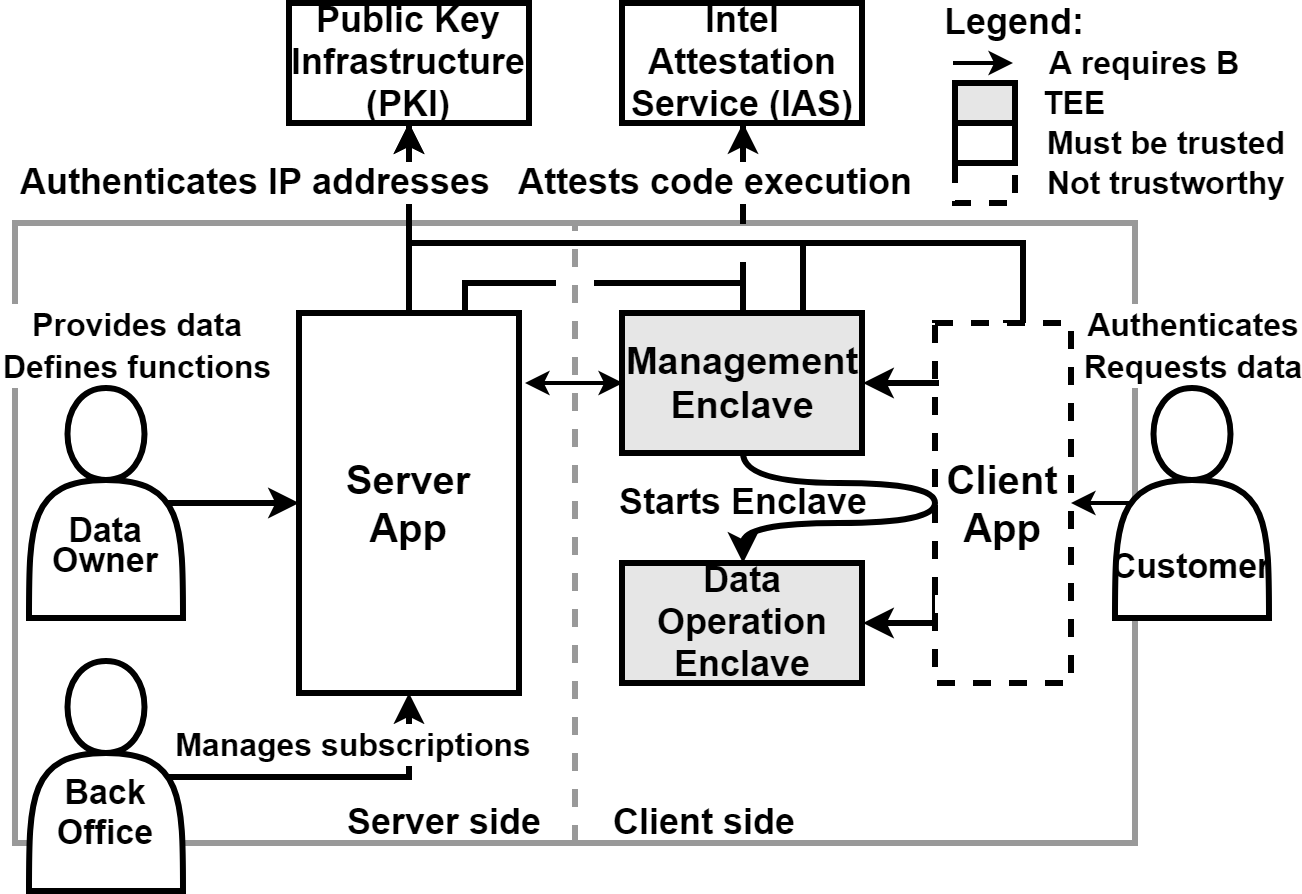

The diagram above was exported from draw.io. Its source (the exported page's mxGraphModel, read from the mxfile embedded in the PNG):
<mxGraphModel dx="1408" dy="739" grid="1" gridSize="10" guides="1" tooltips="1" connect="1" arrows="1" fold="1" page="1" pageScale="1" pageWidth="827" pageHeight="1169" math="0" shadow="0">
  <root>
    <mxCell id="0" />
    <mxCell id="1" parent="0" />
    <mxCell id="hmpHa2GZAeNytZmPoNDz-3" value="" style="rounded=0;whiteSpace=wrap;html=1;fontSize=18;align=center;spacingBottom=280;spacingTop=0;strokeWidth=3;gradientColor=none;perimeterSpacing=0;strokeColor=#999999;" parent="1" vertex="1">
      <mxGeometry x="50" y="250" width="560" height="310" as="geometry" />
    </mxCell>
    <mxCell id="hmpHa2GZAeNytZmPoNDz-5" style="edgeStyle=orthogonalEdgeStyle;rounded=0;orthogonalLoop=1;jettySize=auto;html=1;exitX=0.9;exitY=0.5;exitDx=0;exitDy=0;fontSize=18;entryX=0;entryY=0.5;entryDx=0;entryDy=0;exitPerimeter=0;strokeWidth=3;" parent="1" source="HRz4tlpK28C2FqJCwyFX-3" target="hmpHa2GZAeNytZmPoNDz-19" edge="1">
      <mxGeometry relative="1" as="geometry">
        <mxPoint x="-106" y="414" as="sourcePoint" />
      </mxGeometry>
    </mxCell>
    <mxCell id="hmpHa2GZAeNytZmPoNDz-6" value="&lt;font style=&quot;font-size: 16px&quot;&gt;Provides data&lt;br&gt;Defines functions&lt;/font&gt;" style="text;html=1;resizable=0;points=[];align=center;verticalAlign=middle;labelBackgroundColor=#ffffff;fontSize=18;fontStyle=1" parent="hmpHa2GZAeNytZmPoNDz-5" vertex="1" connectable="0">
      <mxGeometry x="-0.1893" y="1" relative="1" as="geometry">
        <mxPoint x="-43" y="-79" as="offset" />
      </mxGeometry>
    </mxCell>
    <mxCell id="hmpHa2GZAeNytZmPoNDz-10" style="edgeStyle=orthogonalEdgeStyle;rounded=0;orthogonalLoop=1;jettySize=auto;html=1;exitX=0.9;exitY=0.5;exitDx=0;exitDy=0;exitPerimeter=0;fontSize=18;entryX=0.5;entryY=1;entryDx=0;entryDy=0;strokeWidth=3;" parent="1" source="HRz4tlpK28C2FqJCwyFX-4" target="hmpHa2GZAeNytZmPoNDz-19" edge="1">
      <mxGeometry relative="1" as="geometry" />
    </mxCell>
    <mxCell id="hmpHa2GZAeNytZmPoNDz-11" value="&lt;font style=&quot;font-size: 16px&quot;&gt;Manages subscriptions&lt;/font&gt;" style="text;html=1;resizable=0;points=[];align=center;verticalAlign=middle;labelBackgroundColor=#ffffff;fontSize=18;fontStyle=1" parent="hmpHa2GZAeNytZmPoNDz-10" vertex="1" connectable="0">
      <mxGeometry x="0.0217" relative="1" as="geometry">
        <mxPoint x="9" y="-17" as="offset" />
      </mxGeometry>
    </mxCell>
    <mxCell id="hmpHa2GZAeNytZmPoNDz-27" value="" style="edgeStyle=orthogonalEdgeStyle;rounded=0;orthogonalLoop=1;jettySize=auto;html=1;exitX=1.027;exitY=0.184;exitDx=0;exitDy=0;strokeColor=#000000;strokeWidth=2;fontSize=18;entryX=0;entryY=0.5;entryDx=0;entryDy=0;startArrow=classic;startFill=1;exitPerimeter=0;" parent="1" source="hmpHa2GZAeNytZmPoNDz-19" target="hmpHa2GZAeNytZmPoNDz-23" edge="1">
      <mxGeometry x="-0.0523" y="-30" relative="1" as="geometry">
        <Array as="points" />
        <mxPoint as="offset" />
      </mxGeometry>
    </mxCell>
    <mxCell id="hmpHa2GZAeNytZmPoNDz-31" value="" style="edgeStyle=orthogonalEdgeStyle;rounded=0;jumpStyle=none;orthogonalLoop=1;jettySize=auto;html=1;exitX=1;exitY=0.5;exitDx=0;exitDy=0;strokeColor=#000000;strokeWidth=3;fontSize=18;entryX=0;entryY=0.75;entryDx=0;entryDy=0;endArrow=none;endFill=0;startArrow=classic;startFill=1;" parent="1" source="hmpHa2GZAeNytZmPoNDz-24" target="hmpHa2GZAeNytZmPoNDz-20" edge="1">
      <mxGeometry x="-0.0835" y="-50" relative="1" as="geometry">
        <mxPoint as="offset" />
        <mxPoint x="577" y="450" as="targetPoint" />
      </mxGeometry>
    </mxCell>
    <mxCell id="HRz4tlpK28C2FqJCwyFX-6" style="edgeStyle=orthogonalEdgeStyle;rounded=0;orthogonalLoop=1;jettySize=auto;html=1;exitX=0.1;exitY=0.5;exitDx=0;exitDy=0;fontSize=18;strokeWidth=2;exitPerimeter=0;entryX=1;entryY=0.5;entryDx=0;entryDy=0;" parent="1" source="HRz4tlpK28C2FqJCwyFX-5" target="hmpHa2GZAeNytZmPoNDz-20" edge="1">
      <mxGeometry relative="1" as="geometry">
        <mxPoint x="870" y="210" as="sourcePoint" />
        <mxPoint x="870" y="520" as="targetPoint" />
        <Array as="points" />
      </mxGeometry>
    </mxCell>
    <mxCell id="HRz4tlpK28C2FqJCwyFX-7" value="&lt;font style=&quot;font-size: 16px&quot;&gt;Authenticates&lt;br&gt;Requests data&lt;/font&gt;" style="text;html=1;resizable=0;points=[];align=center;verticalAlign=middle;labelBackgroundColor=#ffffff;fontSize=18;fontStyle=1" parent="HRz4tlpK28C2FqJCwyFX-6" vertex="1" connectable="0">
      <mxGeometry x="-0.5263" relative="1" as="geometry">
        <mxPoint x="37.5" y="-80" as="offset" />
      </mxGeometry>
    </mxCell>
    <mxCell id="HRz4tlpK28C2FqJCwyFX-8" value="" style="endArrow=none;dashed=1;html=1;strokeColor=#999999;strokeWidth=3;fontSize=18;exitX=0.5;exitY=1;exitDx=0;exitDy=0;entryX=0.5;entryY=0;entryDx=0;entryDy=0;" parent="1" source="hmpHa2GZAeNytZmPoNDz-3" target="hmpHa2GZAeNytZmPoNDz-3" edge="1">
      <mxGeometry width="50" height="50" relative="1" as="geometry">
        <mxPoint x="-70" y="730" as="sourcePoint" />
        <mxPoint x="340" y="250" as="targetPoint" />
        <Array as="points" />
      </mxGeometry>
    </mxCell>
    <mxCell id="HRz4tlpK28C2FqJCwyFX-9" value="" style="edgeStyle=orthogonalEdgeStyle;rounded=0;orthogonalLoop=1;jettySize=auto;html=1;exitX=0.5;exitY=1;exitDx=0;exitDy=0;entryX=0.5;entryY=0;entryDx=0;entryDy=0;jumpStyle=gap;strokeWidth=3;endArrow=none;endFill=0;startArrow=classic;startFill=1;fontSize=18;jumpSize=10;" parent="1" source="hmpHa2GZAeNytZmPoNDz-14" target="hmpHa2GZAeNytZmPoNDz-20" edge="1">
      <mxGeometry x="-0.5131" relative="1" as="geometry">
        <mxPoint x="201.66666666666697" y="304.83333333333337" as="targetPoint" />
        <Array as="points">
          <mxPoint x="247" y="260" />
          <mxPoint x="554" y="260" />
          <mxPoint x="554" y="300" />
        </Array>
        <mxPoint x="201.66666666666697" y="139.83333333333337" as="sourcePoint" />
        <mxPoint as="offset" />
      </mxGeometry>
    </mxCell>
    <mxCell id="HRz4tlpK28C2FqJCwyFX-10" value="" style="edgeStyle=orthogonalEdgeStyle;rounded=0;orthogonalLoop=1;jettySize=auto;html=1;exitX=0.5;exitY=1;exitDx=0;exitDy=0;entryX=0.75;entryY=0;entryDx=0;entryDy=0;fontSize=18;strokeWidth=3;endArrow=none;endFill=0;startArrow=none;startFill=0;jumpStyle=gap;jumpSize=15;" parent="1" source="hmpHa2GZAeNytZmPoNDz-17" target="hmpHa2GZAeNytZmPoNDz-19" edge="1">
      <mxGeometry x="-0.7131" relative="1" as="geometry">
        <mxPoint x="510" y="309.83333333333337" as="targetPoint" />
        <mxPoint x="620" y="139.83333333333337" as="sourcePoint" />
        <Array as="points">
          <mxPoint x="414" y="280" />
          <mxPoint x="275" y="280" />
        </Array>
        <mxPoint as="offset" />
      </mxGeometry>
    </mxCell>
    <mxCell id="hmpHa2GZAeNytZmPoNDz-14" value="Public Key Infrastructure (PKI)" style="rounded=0;whiteSpace=wrap;html=1;fontSize=18;strokeWidth=3;fontStyle=1;" parent="1" vertex="1">
      <mxGeometry x="187" y="140" width="120" height="60" as="geometry" />
    </mxCell>
    <mxCell id="hmpHa2GZAeNytZmPoNDz-17" value="Intel Attestation Service (IAS)" style="rounded=0;whiteSpace=wrap;html=1;fontSize=18;strokeWidth=3;fontStyle=1;" parent="1" vertex="1">
      <mxGeometry x="353.5" y="140" width="120" height="60" as="geometry" />
    </mxCell>
    <mxCell id="hmpHa2GZAeNytZmPoNDz-19" value="&lt;font style=&quot;font-size: 20px&quot;&gt;Server&lt;br&gt;App&lt;br&gt;&lt;/font&gt;" style="rounded=0;whiteSpace=wrap;html=1;strokeWidth=3;fontStyle=1;" parent="1" vertex="1">
      <mxGeometry x="192" y="295" width="110" height="190" as="geometry" />
    </mxCell>
    <mxCell id="hmpHa2GZAeNytZmPoNDz-20" value="&lt;font style=&quot;font-size: 20px&quot;&gt;Client&lt;br&gt;App&lt;br&gt;&lt;/font&gt;" style="rounded=0;whiteSpace=wrap;html=1;strokeWidth=3;fontStyle=1;dashed=1;" parent="1" vertex="1">
      <mxGeometry x="510" y="300" width="68" height="180" as="geometry" />
    </mxCell>
    <mxCell id="hmpHa2GZAeNytZmPoNDz-23" value="Management Enclave" style="rounded=0;whiteSpace=wrap;html=1;fontSize=19;strokeWidth=3;fontStyle=1;fillColor=#E6E6E6;" parent="1" vertex="1">
      <mxGeometry x="353.5" y="295" width="120" height="70" as="geometry" />
    </mxCell>
    <mxCell id="hmpHa2GZAeNytZmPoNDz-24" value="Data Operation Enclave" style="rounded=0;whiteSpace=wrap;html=1;fontSize=18;strokeWidth=3;fontStyle=1;fillColor=#E6E6E6;" parent="1" vertex="1">
      <mxGeometry x="353.5" y="420" width="120" height="60" as="geometry" />
    </mxCell>
    <mxCell id="HRz4tlpK28C2FqJCwyFX-3" value="&lt;p style=&quot;line-height: 120% ; font-size: 18px&quot;&gt;&lt;font style=&quot;font-size: 18px&quot;&gt;&lt;br&gt;&lt;/font&gt;&lt;/p&gt;&lt;p style=&quot;line-height: 120%&quot;&gt;&lt;font style=&quot;font-size: 17px&quot;&gt;Data Owner&lt;/font&gt;&lt;br&gt;&lt;/p&gt;" style="shape=actor;whiteSpace=wrap;html=1;aspect=fixed;strokeWidth=3;fontStyle=1" parent="1" vertex="1">
      <mxGeometry x="57" y="332.5" width="77" height="115" as="geometry" />
    </mxCell>
    <mxCell id="HRz4tlpK28C2FqJCwyFX-4" value="&lt;p style=&quot;line-height: 120% ; font-size: 17px&quot;&gt;&lt;font style=&quot;font-size: 17px&quot;&gt;&lt;br&gt;&lt;/font&gt;&lt;/p&gt;&lt;p style=&quot;line-height: 120% ; font-size: 17px&quot;&gt;&lt;font style=&quot;font-size: 17px&quot;&gt;Back Office&lt;/font&gt;&lt;/p&gt;" style="shape=actor;whiteSpace=wrap;html=1;aspect=fixed;strokeWidth=3;fontStyle=1" parent="1" vertex="1">
      <mxGeometry x="57" y="469" width="77" height="115" as="geometry" />
    </mxCell>
    <mxCell id="HRz4tlpK28C2FqJCwyFX-11" value="Server side" style="text;html=1;strokeColor=none;fillColor=none;align=center;verticalAlign=middle;whiteSpace=wrap;rounded=0;fontSize=18;fontStyle=1" parent="1" vertex="1">
      <mxGeometry x="210" y="540" width="110" height="20" as="geometry" />
    </mxCell>
    <mxCell id="HRz4tlpK28C2FqJCwyFX-15" value="Legend:" style="text;html=1;strokeColor=none;fillColor=none;align=center;verticalAlign=middle;whiteSpace=wrap;rounded=0;fontSize=18;fontStyle=1" parent="1" vertex="1">
      <mxGeometry x="530" y="140" width="40" height="20" as="geometry" />
    </mxCell>
    <mxCell id="HRz4tlpK28C2FqJCwyFX-5" value="&lt;p style=&quot;line-height: 120% ; font-size: 18px&quot;&gt;&lt;font style=&quot;font-size: 18px&quot;&gt;&lt;br&gt;&lt;br&gt;&lt;/font&gt;&lt;/p&gt;&lt;p style=&quot;line-height: 120%&quot;&gt;&lt;font style=&quot;font-size: 17px&quot;&gt;Customer&lt;/font&gt;&lt;br&gt;&lt;/p&gt;" style="shape=actor;whiteSpace=wrap;html=1;aspect=fixed;strokeWidth=3;fontStyle=1" parent="1" vertex="1">
      <mxGeometry x="600" y="332.5" width="77" height="115" as="geometry" />
    </mxCell>
    <mxCell id="HRz4tlpK28C2FqJCwyFX-13" value="Client side" style="text;html=1;strokeColor=none;fillColor=none;align=center;verticalAlign=middle;whiteSpace=wrap;rounded=0;fontSize=18;fontStyle=1" parent="1" vertex="1">
      <mxGeometry x="340" y="540" width="110" height="20" as="geometry" />
    </mxCell>
    <mxCell id="hmpHa2GZAeNytZmPoNDz-15" value="Attests code execution" style="edgeStyle=orthogonalEdgeStyle;rounded=0;orthogonalLoop=1;jettySize=auto;html=1;exitX=0.5;exitY=1;exitDx=0;exitDy=0;entryX=0.5;entryY=0;entryDx=0;entryDy=0;fontSize=18;strokeWidth=3;endArrow=none;endFill=0;startArrow=classic;startFill=1;jumpStyle=gap;jumpSize=15;fontStyle=1" parent="1" source="hmpHa2GZAeNytZmPoNDz-17" target="hmpHa2GZAeNytZmPoNDz-23" edge="1">
      <mxGeometry x="-0.3684" y="-14" relative="1" as="geometry">
        <mxPoint x="447" y="260" as="targetPoint" />
        <Array as="points">
          <mxPoint x="414" y="230" />
          <mxPoint x="414" y="230" />
        </Array>
        <mxPoint as="offset" />
      </mxGeometry>
    </mxCell>
    <mxCell id="hmpHa2GZAeNytZmPoNDz-25" value="Starts Enclave" style="edgeStyle=orthogonalEdgeStyle;rounded=0;orthogonalLoop=1;jettySize=auto;html=1;exitX=0.029;exitY=0.167;exitDx=0;exitDy=0;entryX=1;entryY=0.5;entryDx=0;entryDy=0;fontSize=18;strokeWidth=3;fontStyle=1;exitPerimeter=0;jumpStyle=none;labelBackgroundColor=#ffffff;verticalAlign=middle;" parent="1" source="hmpHa2GZAeNytZmPoNDz-20" target="hmpHa2GZAeNytZmPoNDz-23" edge="1">
      <mxGeometry x="1" y="85" relative="1" as="geometry">
        <mxPoint x="-60" y="-25" as="offset" />
      </mxGeometry>
    </mxCell>
    <mxCell id="1j9u940WJ2Y3AfUioZQt-11" value="" style="edgeStyle=orthogonalEdgeStyle;rounded=0;orthogonalLoop=1;jettySize=auto;html=1;startArrow=none;startFill=0;endArrow=none;endFill=0;strokeColor=#000000;curved=1;entryX=0;entryY=0.5;entryDx=0;entryDy=0;strokeWidth=3;" edge="1" parent="1" source="hmpHa2GZAeNytZmPoNDz-23" target="hmpHa2GZAeNytZmPoNDz-20">
      <mxGeometry relative="1" as="geometry">
        <mxPoint x="414" y="420" as="targetPoint" />
        <Array as="points">
          <mxPoint x="414" y="380" />
          <mxPoint x="510" y="380" />
        </Array>
      </mxGeometry>
    </mxCell>
    <mxCell id="1j9u940WJ2Y3AfUioZQt-15" value="" style="edgeStyle=orthogonalEdgeStyle;rounded=0;orthogonalLoop=1;jettySize=auto;html=1;startArrow=classic;startFill=1;endArrow=none;endFill=0;strokeColor=#000000;curved=1;entryX=0;entryY=0.5;entryDx=0;entryDy=0;exitX=0.5;exitY=0;exitDx=0;exitDy=0;strokeWidth=3;" edge="1" parent="1" source="hmpHa2GZAeNytZmPoNDz-24" target="hmpHa2GZAeNytZmPoNDz-20">
      <mxGeometry relative="1" as="geometry">
        <mxPoint x="390" y="510" as="sourcePoint" />
        <mxPoint x="486" y="535" as="targetPoint" />
        <Array as="points">
          <mxPoint x="414" y="400" />
          <mxPoint x="510" y="400" />
        </Array>
      </mxGeometry>
    </mxCell>
    <mxCell id="1j9u940WJ2Y3AfUioZQt-17" value="" style="edgeStyle=orthogonalEdgeStyle;rounded=0;orthogonalLoop=1;jettySize=auto;html=1;fontSize=16;strokeWidth=2;fontStyle=1;jumpStyle=none;labelBackgroundColor=#ffffff;verticalAlign=middle;" edge="1" parent="1">
      <mxGeometry x="1" y="61" relative="1" as="geometry">
        <mxPoint x="61" y="61" as="offset" />
        <mxPoint x="519" y="169.5" as="sourcePoint" />
        <mxPoint x="549" y="170" as="targetPoint" />
        <Array as="points">
          <mxPoint x="549" y="169.5" />
          <mxPoint x="549" y="169.5" />
        </Array>
      </mxGeometry>
    </mxCell>
    <mxCell id="1j9u940WJ2Y3AfUioZQt-20" value="" style="rounded=0;whiteSpace=wrap;html=1;fontSize=19;strokeWidth=3;fontStyle=1;fillColor=#E6E6E6;" vertex="1" parent="1">
      <mxGeometry x="520" y="180" width="30" height="20" as="geometry" />
    </mxCell>
    <mxCell id="1j9u940WJ2Y3AfUioZQt-21" value="TEE" style="text;html=1;strokeColor=none;fillColor=none;align=center;verticalAlign=middle;whiteSpace=wrap;rounded=0;fontStyle=1;fontSize=16;" vertex="1" parent="1">
      <mxGeometry x="560" y="180" width="40" height="20" as="geometry" />
    </mxCell>
    <mxCell id="1j9u940WJ2Y3AfUioZQt-22" value="" style="rounded=0;whiteSpace=wrap;html=1;fontSize=19;strokeWidth=3;fontStyle=1;fillColor=none;" vertex="1" parent="1">
      <mxGeometry x="520" y="200" width="30" height="20" as="geometry" />
    </mxCell>
    <mxCell id="1j9u940WJ2Y3AfUioZQt-23" value="Must be trusted" style="text;html=1;strokeColor=none;fillColor=none;align=center;verticalAlign=middle;whiteSpace=wrap;rounded=0;fontStyle=1;fontSize=16;" vertex="1" parent="1">
      <mxGeometry x="560" y="200" width="132" height="20" as="geometry" />
    </mxCell>
    <mxCell id="1j9u940WJ2Y3AfUioZQt-24" value="" style="rounded=0;whiteSpace=wrap;html=1;fontSize=19;strokeWidth=3;fontStyle=1;fillColor=none;dashed=1;" vertex="1" parent="1">
      <mxGeometry x="520" y="220" width="30" height="20" as="geometry" />
    </mxCell>
    <mxCell id="1j9u940WJ2Y3AfUioZQt-25" value="Not trustworthy" style="text;html=1;strokeColor=none;fillColor=none;align=center;verticalAlign=middle;whiteSpace=wrap;rounded=0;fontStyle=1;fontSize=16;" vertex="1" parent="1">
      <mxGeometry x="560" y="220" width="132" height="20" as="geometry" />
    </mxCell>
    <mxCell id="1j9u940WJ2Y3AfUioZQt-28" value="A requires B" style="text;html=1;strokeColor=none;fillColor=none;align=center;verticalAlign=middle;whiteSpace=wrap;rounded=0;fontStyle=1;fontSize=16;" vertex="1" parent="1">
      <mxGeometry x="560" y="160" width="110" height="20" as="geometry" />
    </mxCell>
    <mxCell id="1j9u940WJ2Y3AfUioZQt-30" value="" style="edgeStyle=orthogonalEdgeStyle;rounded=0;jumpStyle=none;orthogonalLoop=1;jettySize=auto;html=1;exitX=0.75;exitY=0;exitDx=0;exitDy=0;strokeColor=#000000;strokeWidth=3;fontSize=18;entryX=0.5;entryY=1;entryDx=0;entryDy=0;endArrow=none;endFill=0;startArrow=none;startFill=0;" edge="1" parent="1" source="hmpHa2GZAeNytZmPoNDz-23" target="hmpHa2GZAeNytZmPoNDz-14">
      <mxGeometry x="-0.0835" y="-50" relative="1" as="geometry">
        <mxPoint as="offset" />
        <mxPoint x="496" y="270" as="targetPoint" />
        <mxPoint x="460" y="285" as="sourcePoint" />
        <Array as="points">
          <mxPoint x="444" y="260" />
          <mxPoint x="247" y="260" />
        </Array>
      </mxGeometry>
    </mxCell>
    <mxCell id="hmpHa2GZAeNytZmPoNDz-22" value="Authenticates IP addresses" style="edgeStyle=orthogonalEdgeStyle;rounded=0;orthogonalLoop=1;jettySize=auto;html=1;exitX=0.5;exitY=1;exitDx=0;exitDy=0;entryX=0.5;entryY=0;entryDx=0;entryDy=0;jumpStyle=none;strokeWidth=3;endArrow=none;endFill=0;startArrow=classic;startFill=1;fontSize=18;fontStyle=1;strokeColor=#000000;" parent="1" source="hmpHa2GZAeNytZmPoNDz-14" target="hmpHa2GZAeNytZmPoNDz-19" edge="1">
      <mxGeometry x="-0.3684" y="-77" relative="1" as="geometry">
        <mxPoint x="681" y="280" as="targetPoint" />
        <Array as="points" />
        <mxPoint as="offset" />
      </mxGeometry>
    </mxCell>
  </root>
</mxGraphModel>